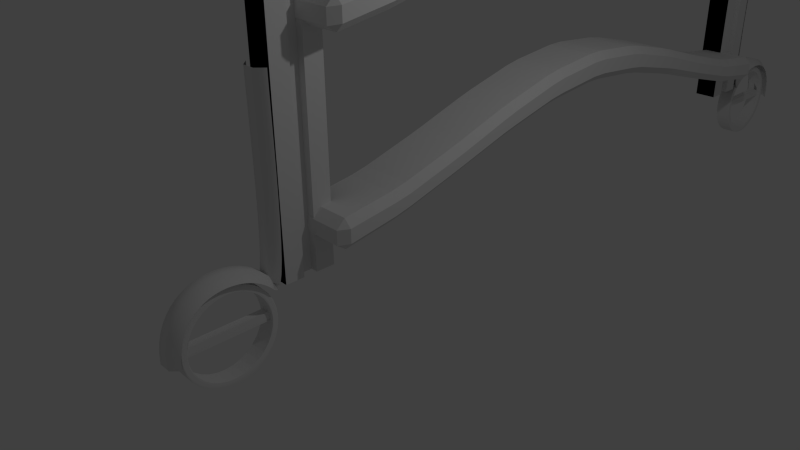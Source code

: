 # Source: ladder_for_library_bad.blend  (saved by Blender 2.75.0; exported with 4.5.12 LTS)
import bpy
from mathutils import Matrix  # noqa: F401  (used for matrix-valued properties, if any)

bpy.ops.wm.read_factory_settings(use_empty=True)
scene = bpy.context.scene
scene.name = 'Scene'

# ---- collections
col_collection_1 = bpy.data.collections.new('Collection 1'); scene.collection.children.link(col_collection_1)

# ---- world
world_world = bpy.data.worlds.new('World'); scene.world = world_world
world_world.color = (0.05088, 0.05088, 0.05088)
world_world.use_sun_shadow = False
world_world.sun_shadow_jitter_overblur = 0.0
world_world.cycles.sampling_method = 'MANUAL'
world_world.cycles.sample_map_resolution = 256

# ---- cameras
cam_camera = bpy.data.cameras.new('Camera')
cam_camera.clip_end = 100.0
cam_camera.lens = 35.0
cam_camera.sensor_width = 32.0
cam_camera.sensor_height = 18.0
cam_camera.ortho_scale = 7.314
cam_camera.dof.focus_distance = 0.0
cam_camera.dof.aperture_fstop = 128.0

# ---- lights
light_lamp = bpy.data.lights.new('Lamp', 'POINT')
light_lamp.transmission_factor = 0.0
light_lamp.cutoff_distance = 30.0
light_lamp.energy = 100.0
light_lamp.shadow_buffer_clip_start = 1.001
light_lamp.shadow_soft_size = 0.1
light_lamp.shadow_maximum_resolution = 0.006
light_lamp.use_absolute_resolution = True
light_lamp.cycles.use_multiple_importance_sampling = False

# ---- meshes
me_cube_003 = bpy.data.meshes.new('Cube.003')
me_cube_003.from_pydata([(1.092, -5.818, 0.1225), (1.092, -5.91, 0.02883), (1.092, -6.203, -0.06781), (1.092, -6.683, -0.1575), (1.092, -7.329, -0.2362), (1.092, -8.116, -0.3008), (1.092, -9.014, -0.3488), (1.092, -9.989, -0.3784), (1.092, -11.0, -0.3884), (1.092, -12.02, -0.3784), (1.092, -12.99, -0.3488), (1.092, -13.89, -0.3008), (1.092, -14.68, -0.2362), (1.092, -15.32, -0.1575), (1.092, -15.8, -0.06781), (1.092, -16.1, 0.02883), (1.092, -16.19, 0.1225), (1.092, -16.1, 0.2162), (1.092, -15.8, 0.3128), (1.092, -15.32, 0.4025), (1.092, -14.68, 0.4812), (1.092, -13.89, 0.5458), (1.092, -12.99, 0.5938), (1.092, -12.02, 0.6234), (1.092, -11.0, 0.6334), (1.092, -9.989, 0.6234), (1.092, -9.014, 0.5938), (1.092, -8.116, 0.5458), (1.092, -7.329, 0.4812), (1.092, -6.683, 0.4025), (1.092, -6.203, 0.3128), (1.092, -5.91, 0.2162), (0.0, -5.12, 0.1225), (0.0, -5.233, 0.007736), (0.0, -5.568, -0.1026), (0.0, -6.112, -0.2043), (0.0, -6.843, -0.2934), (0.0, -7.735, -0.3666), (0.0, -8.752, -0.421), (0.0, -9.855, -0.4544), (0.0, -11.0, -0.4657), (0.0, -12.15, -0.4544), (0.0, -13.25, -0.421), (0.0, -14.27, -0.3666), (0.0, -15.16, -0.2934), (0.0, -15.89, -0.2043), (0.0, -16.44, -0.1026), (0.0, -16.77, 0.007736), (0.0, -16.88, 0.1225), (0.0, -16.77, 0.2373), (0.0, -16.44, 0.3476), (0.0, -15.89, 0.4493), (0.0, -15.16, 0.5384), (0.0, -14.27, 0.6116), (0.0, -13.25, 0.666), (0.0, -12.15, 0.6994), (0.0, -11.0, 0.7107), (0.0, -9.855, 0.6994), (0.0, -8.752, 0.666), (0.0, -7.735, 0.6116), (0.0, -6.843, 0.5384), (0.0, -6.112, 0.4493), (0.0, -5.568, 0.3476), (0.0, -5.233, 0.2373), (1.092, -5.233, 0.007738), (1.092, -5.12, 0.1225), (1.092, -5.568, -0.1026), (1.092, -6.112, -0.2043), (1.092, -6.843, -0.2934), (1.092, -7.735, -0.3666), (1.092, -8.752, -0.421), (1.092, -9.855, -0.4544), (1.092, -11.0, -0.4657), (1.092, -12.15, -0.4544), (1.092, -13.25, -0.421), (1.092, -14.27, -0.3666), (1.092, -15.16, -0.2934), (1.092, -15.89, -0.2043), (1.092, -16.44, -0.1026), (1.092, -16.77, 0.007738), (1.092, -16.88, 0.1225), (1.092, -16.77, 0.2373), (1.092, -16.44, 0.3476), (1.092, -15.89, 0.4493), (1.092, -15.16, 0.5384), (1.092, -14.27, 0.6116), (1.092, -13.25, 0.666), (1.092, -12.15, 0.6994), (1.092, -11.0, 0.7107), (1.092, -9.855, 0.6994), (1.092, -8.752, 0.666), (1.092, -7.735, 0.6116), (1.092, -6.843, 0.5384), (1.092, -6.112, 0.4493), (1.092, -5.568, 0.3476), (1.092, -5.233, 0.2373), (0.0, -5.818, 0.1225), (0.0, -5.91, 0.02883), (0.0, -6.203, -0.06781), (0.0, -6.683, -0.1575), (0.0, -7.329, -0.2362), (0.0, -8.116, -0.3008), (0.0, -9.014, -0.3488), (0.0, -9.989, -0.3784), (0.0, -11.0, -0.3884), (0.0, -12.02, -0.3784), (0.0, -12.99, -0.3488), (0.0, -13.89, -0.3008), (0.0, -14.68, -0.2362), (0.0, -15.32, -0.1575), (0.0, -15.8, -0.06781), (0.0, -16.1, 0.02883), (0.0, -16.19, 0.07691), (0.0, -16.14, 0.1715), (0.0, -15.8, 0.3128), (0.0, -15.32, 0.4025), (0.0, -14.68, 0.4812), (0.0, -13.89, 0.5458), (0.0, -12.99, 0.5938), (0.0, -12.02, 0.6234), (0.0, -11.0, 0.6334), (0.0, -9.989, 0.6234), (0.0, -9.014, 0.5938), (0.0, -8.116, 0.5458), (0.0, -7.329, 0.4812), (0.0, -6.683, 0.4025), (0.0, -6.203, 0.3128), (0.0, -5.91, 0.2162), (1.092, -16.14, 0.1693), (0.546, -16.19, 0.07691), (0.546, -16.14, 0.1715), (0.0, -5.621, 0.1693), (0.0, -5.667, 0.07691), (0.0, -5.575, 0.2162), (0.546, -5.667, 0.07691), (0.546, -5.575, 0.2162), (0.546, -5.621, 0.1693), (0.0, -5.621, 0.1693), (1.092, -16.1, 0.2162), (1.092, -15.8, 0.3128), (0.0, -15.8, 0.3128)], [], [(32, 65, 64, 33), (33, 64, 66, 34), (34, 66, 67, 35), (35, 67, 68, 36), (36, 68, 69, 37), (37, 69, 70, 38), (38, 70, 71, 39), (39, 71, 72, 40), (40, 72, 73, 41), (41, 73, 74, 42), (42, 74, 75, 43), (43, 75, 76, 44), (44, 76, 77, 45), (45, 77, 78, 46), (46, 78, 79, 47), (47, 79, 80, 48), (48, 80, 81, 49), (49, 81, 82, 50), (50, 82, 83, 51), (51, 83, 84, 52), (52, 84, 85, 53), (53, 85, 86, 54), (54, 86, 87, 55), (55, 87, 88, 56), (56, 88, 89, 57), (57, 89, 90, 58), (58, 90, 91, 59), (59, 91, 92, 60), (60, 92, 93, 61), (61, 93, 94, 62), (63, 95, 65, 32), (62, 94, 95, 63), (0, 1, 64, 65), (1, 2, 66, 64), (2, 3, 67, 66), (3, 4, 68, 67), (4, 5, 69, 68), (5, 6, 70, 69), (6, 7, 71, 70), (7, 8, 72, 71), (8, 9, 73, 72), (9, 10, 74, 73), (10, 11, 75, 74), (11, 12, 76, 75), (12, 13, 77, 76), (13, 14, 78, 77), (14, 15, 79, 78), (15, 16, 80, 79), (16, 128, 17, 81, 80), (17, 18, 82, 81), (18, 19, 83, 82), (19, 20, 84, 83), (20, 21, 85, 84), (21, 22, 86, 85), (22, 23, 87, 86), (23, 24, 88, 87), (24, 25, 89, 88), (25, 26, 90, 89), (26, 27, 91, 90), (27, 28, 92, 91), (28, 29, 93, 92), (29, 30, 94, 93), (30, 31, 95, 94), (31, 0, 65, 95), (22, 21, 117, 118), (9, 8, 104, 105), (23, 22, 118, 119), (10, 9, 105, 106), (24, 23, 119, 120), (11, 10, 106, 107), (25, 24, 120, 121), (12, 11, 107, 108), (26, 25, 121, 122), (13, 12, 108, 109), (27, 26, 122, 123), (14, 13, 109, 110), (1, 0, 96, 97), (28, 27, 123, 124), (15, 14, 110, 111), (2, 1, 97, 98), (29, 28, 124, 125), (16, 15, 111, 112, 129), (3, 2, 98, 99), (30, 29, 125, 126), (129, 112, 132, 134), (4, 3, 99, 100), (31, 30, 126, 127), (18, 17, 130, 113, 114), (5, 4, 100, 101), (0, 31, 127, 96), (19, 18, 114, 115), (6, 5, 101, 102), (20, 19, 115, 116), (7, 6, 102, 103), (21, 20, 116, 117), (8, 7, 103, 104), (17, 128, 16, 129, 130), (130, 129, 134, 136), (136, 134, 132, 131), (135, 136, 131, 133), (130, 136, 137, 113), (139, 138, 130, 113, 140)])
me_cube_003.polygons.foreach_set('use_smooth', [True] * 102)
me_cube_003.use_remesh_preserve_volume = False
me_cube_003.use_remesh_preserve_attributes = False
me_cube_003.use_mirror_vertex_groups = False
me_cube_003.update()
me_cube_002 = bpy.data.meshes.new('Cube.002')
me_cube_002.from_pydata([(-0.6153, -1.0, -0.9879), (-0.6153, -1.0, -0.5976), (-0.6153, 6.75, -0.9879), (-0.6153, 6.75, -0.5976), (0.2744, -1.0, -0.9879), (0.2744, -1.0, -0.5976), (0.2744, 6.75, -0.9879), (0.2744, 6.75, -0.5976), (-0.6153, -0.225, -0.4687), (-0.6153, 0.55, -0.2124), (-0.6153, 1.325, 0.07952), (-0.6153, 2.1, 0.3094), (-0.6153, 2.875, 0.4), (-0.6153, 3.65, 0.3094), (-0.6153, 4.425, 0.07952), (-0.6153, 5.2, -0.2124), (-0.6153, 5.975, -0.4687), (-0.6153, 5.975, -0.8389), (-0.6153, 5.2, -0.581), (-0.6153, 4.425, -0.3079), (-0.6153, 3.65, -0.09063), (-0.6153, 2.875, 0.0), (-0.6153, 2.1, -0.09063), (-0.6153, 1.325, -0.3079), (-0.6153, 0.55, -0.581), (-0.6153, -0.225, -0.8389), (0.2744, 5.975, -0.4687), (0.2744, 5.2, -0.2124), (0.2744, 4.425, 0.07952), (0.2744, 3.65, 0.3094), (0.2744, 2.875, 0.4), (0.2744, 2.1, 0.3094), (0.2744, 1.325, 0.07952), (0.2744, 0.55, -0.2124), (0.2744, -0.225, -0.4687), (0.2744, -0.225, -0.8389), (0.2744, 0.55, -0.581), (0.2744, 1.325, -0.3079), (0.2744, 2.1, -0.09063), (0.2744, 2.875, 0.0), (0.2744, 3.65, -0.09063), (0.2744, 4.425, -0.3079), (0.2744, 5.2, -0.581), (0.2744, 5.975, -0.8389)], [], [(16, 3, 2, 17), (3, 7, 6, 2), (34, 5, 4, 35), (5, 1, 0, 4), (17, 2, 6, 43), (26, 7, 3, 16), (5, 34, 8, 1), (34, 33, 9, 8), (33, 32, 10, 9), (32, 31, 11, 10), (31, 30, 12, 11), (30, 29, 13, 12), (29, 28, 14, 13), (28, 27, 15, 14), (27, 26, 16, 15), (0, 25, 35, 4), (25, 24, 36, 35), (24, 23, 37, 36), (23, 22, 38, 37), (22, 21, 39, 38), (21, 20, 40, 39), (20, 19, 41, 40), (19, 18, 42, 41), (18, 17, 43, 42), (7, 26, 43, 6), (26, 27, 42, 43), (27, 28, 41, 42), (28, 29, 40, 41), (29, 30, 39, 40), (30, 31, 38, 39), (31, 32, 37, 38), (32, 33, 36, 37), (33, 34, 35, 36), (1, 8, 25, 0), (8, 9, 24, 25), (9, 10, 23, 24), (10, 11, 22, 23), (11, 12, 21, 22), (12, 13, 20, 21), (13, 14, 19, 20), (14, 15, 18, 19), (15, 16, 17, 18)])
me_cube_002.use_remesh_preserve_volume = False
me_cube_002.use_remesh_preserve_attributes = False
me_cube_002.use_mirror_vertex_groups = False
me_cube_002.update()
me_cube_001 = bpy.data.meshes.new('Cube.001')
me_cube_001.from_pydata([(-1.0, -3.516, 0.09194), (-1.0, -3.516, 15.82), (-1.0, 0.6, 0.09194), (-1.0, 0.6, 15.82), (1.0, -3.516, 0.09194), (1.0, -3.516, 15.82), (1.0, 0.6, 0.09194), (1.0, 0.6, 15.82), (-1.0, -0.9152, 15.82), (-1.0, -2.001, 15.82), (-1.0, -2.001, 0.09194), (-1.0, -0.9152, 0.09194), (1.0, -2.001, 15.82), (1.0, -0.9152, 15.82), (1.0, -0.9152, 0.09194), (1.0, -2.001, 0.09194), (0.4118, -2.001, 15.82), (0.4118, -0.9152, 15.82), (-0.4118, -0.9152, 15.82), (-0.4118, -2.001, 15.82), (-0.4118, -2.001, 0.09194), (-0.4118, -0.9152, 0.09194), (0.4118, -0.9152, 0.09194), (0.4118, -2.001, 0.09194)], [], [(5, 12, 9, 1), (3, 7, 6, 2), (5, 1, 0, 4), (0, 10, 15, 4), (1, 9, 10, 0), (13, 7, 3, 8), (11, 2, 6, 14), (11, 14, 22, 21), (15, 10, 20, 23), (10, 9, 19, 20), (8, 3, 2, 11), (17, 18, 19, 16), (21, 22, 23, 20), (18, 21, 20, 19), (9, 12, 16, 19), (13, 8, 18, 17), (8, 11, 21, 18)])
me_cube_001.use_remesh_preserve_volume = False
me_cube_001.use_remesh_preserve_attributes = False
me_cube_001.use_mirror_vertex_groups = False
me_cube_001.update()

# ---- curves / text
cu_beziercurve_001 = bpy.data.curves.new('BezierCurve.001', 'CURVE')
cu_beziercurve_001.dimensions = '3D'
_sp = cu_beziercurve_001.splines.new('BEZIER'); _sp.bezier_points.add(1)
_sp.bezier_points.foreach_set('co', [0.1811, -0.5919, 6.523e-09, 1.421, -0.5159, -1.983e-08])
_sp.bezier_points.foreach_set('handle_left', [0.1647, -1.299, -4.994e-09, 1.421, 0.4841, 2.144e-08])
_sp.bezier_points.foreach_set('handle_right', [0.2004, 0.2445, 2.015e-08, 1.421, -1.516, -6.11e-08])
for _p, _l, _r in zip(_sp.bezier_points, ['ALIGNED', 'ALIGNED'], ['ALIGNED', 'ALIGNED']): _p.handle_left_type = _l; _p.handle_right_type = _r
_sp.bezier_points.foreach_set('radius', [0.3, 1.0])
_sp.order_u = 0
_sp.order_v = 0
cu_beziercurve_001.use_path = True
cu_beziercurve_001.use_path_clamp = True
cu_beziercurve_001.bevel_resolution = 0
cu_beziercurve_001.bevel_depth = 0.3
cu_beziercurve_001.fill_mode = 'HALF'
cu_beziercurve = bpy.data.curves.new('BezierCurve', 'CURVE')
cu_beziercurve.dimensions = '3D'
_sp = cu_beziercurve.splines.new('BEZIER'); _sp.bezier_points.add(3)
_sp.bezier_points.foreach_set('co', [-1.025, 1.061, 2.462e-09, 1.505, 0.9279, -2.03e-08, 1.238, 0.2094, 6.313e-08, 1.982, -0.3204, -7.719e-08])
_sp.bezier_points.foreach_set('handle_left', [-1.732, 1.057, 2.873e-08, 1.729, 1.121, -1.639e-07, 1.204, 0.4326, 1.132e-07, 1.449, -0.3351, -6.932e-08])
_sp.bezier_points.foreach_set('handle_right', [-0.04085, 1.067, -3.411e-08, 1.27, 0.7257, 1.302e-07, 1.272, -0.01372, 1.306e-08, 2.982, -0.2928, -9.193e-08])
for _p, _l, _r in zip(_sp.bezier_points, ['ALIGNED', 'ALIGNED', 'ALIGNED', 'ALIGNED'], ['ALIGNED', 'ALIGNED', 'ALIGNED', 'ALIGNED']): _p.handle_left_type = _l; _p.handle_right_type = _r
_sp.bezier_points.foreach_set('tilt', [3.142, 3.142, 3.142, 3.142])
_sp.order_u = 0
_sp.order_v = 0
cu_beziercurve.use_path = True
cu_beziercurve.use_path_clamp = True
cu_beziercurve.bevel_resolution = 0
cu_beziercurve.extrude = 0.087
cu_beziercurve.bevel_depth = 0.1
cu_beziercurve.fill_mode = 'HALF'

# ---- objects
ob_wheel_control = bpy.data.objects.new('wheel control', None)
ob_beziercurve_001 = bpy.data.objects.new('BezierCurve.001', cu_beziercurve_001)
ob_wheel = bpy.data.objects.new('Wheel', me_cube_003)
ob_step = bpy.data.objects.new('step', me_cube_002)
ob_beziercurve = bpy.data.objects.new('BezierCurve', cu_beziercurve)
ob_lamp = bpy.data.objects.new('Lamp', light_lamp)
ob_support_beam = bpy.data.objects.new('Support beam', me_cube_001)
ob_camera = bpy.data.objects.new('Camera', cam_camera)

# ---- transforms, parenting, visibility, modifiers, constraints
ob_wheel_control.location = (0.2061, 3.494, 0.675)
ob_wheel_control.empty_image_offset = (0.0, 0.0)
ob_wheel_control.lineart.crease_threshold = 0.0
ob_beziercurve_001.location = (-1.424, -1.252, 27.59)
ob_beziercurve_001.rotation_euler = (1.571, -0.0, 0.0)
ob_beziercurve_001.lineart.crease_threshold = 0.0
_m = ob_beziercurve_001.modifiers.new('Mirror', 'MIRROR')
_m.use_axis = (False, True, False)
_m.mirror_object = ob_wheel_control
ob_wheel.location = (0.1493, -1.159, -0.1938)
ob_wheel.scale = (0.1077, 0.1077, 1.077)
ob_wheel.lineart.crease_threshold = 0.0
_m = ob_wheel.modifiers.new('Bevel', 'BEVEL')
_m.width = 0.186
_m.width_pct = 0.186
_m.limit_method = 'NONE'
_m.spread = 0.0
_m = ob_wheel.modifiers.new('Mirror', 'MIRROR')
_m.use_clip = True
_m = ob_wheel.modifiers.new('EdgeSplit', 'EDGE_SPLIT')
_m = ob_wheel.modifiers.new('Mirror.001', 'MIRROR')
_m.use_axis = (False, True, False)
_m.mirror_object = ob_wheel_control
ob_step.location = (0.5612, 0.03132, 1.712)
ob_step.scale = (1.0, 1.2, 1.0)
ob_step.lineart.crease_threshold = 0.0
_m = ob_step.modifiers.new('Bevel', 'BEVEL')
_m.limit_method = 'NONE'
_m.spread = 0.0
_m = ob_step.modifiers.new('Array', 'ARRAY')
_m.count = 11
_m.constant_offset_displace = (0.0, 0.0, 0.0)
_m.relative_offset_displace = (0.0, 0.0, 1.8)
ob_beziercurve.location = (0.1459, -2.696, 1.841)
ob_beziercurve.rotation_euler = (-0.0, 1.571, 0.0)
ob_beziercurve.lineart.crease_threshold = 0.0
_m = ob_beziercurve.modifiers.new('Mirror', 'MIRROR')
_m.use_axis = (False, True, False)
_m.mirror_object = ob_wheel_control
ob_lamp.location = (4.076, 1.005, 5.904)
ob_lamp.rotation_euler = (0.6503, 0.05522, 1.866)
ob_lamp.lock_rotations_4d = False
ob_lamp.empty_display_type = 'ARROWS'
ob_lamp.color = (0.0, 0.0, 0.0, 0.0)
ob_lamp.lineart.crease_threshold = 0.0
ob_support_beam.location = (0.1493, -1.004, 0.1724)
ob_support_beam.scale = (0.17, 0.17, 1.7)
ob_support_beam.lineart.crease_threshold = 0.0
_m = ob_support_beam.modifiers.new('Array', 'ARRAY')
_m.constant_offset_displace = (0.0, 0.0, 0.0)
_m.relative_offset_displace = (0.0, 13.6, 0.0)
_m = ob_support_beam.modifiers.new('Bevel', 'BEVEL')
_m.width = 0.186
_m.width_pct = 0.186
_m.limit_method = 'NONE'
_m.spread = 0.0
_m = ob_support_beam.modifiers.new('Mirror', 'MIRROR')
ob_camera.location = (7.481, -6.508, 5.344)
ob_camera.rotation_euler = (1.109, 0.01082, 0.8149)
ob_camera.lock_rotations_4d = False
ob_camera.empty_display_type = 'ARROWS'
ob_camera.color = (0.0, 0.0, 0.0, 0.0)
ob_camera.display_type = 'WIRE'
ob_camera.lineart.crease_threshold = 0.0

# ---- collection membership
col_collection_1.objects.link(ob_wheel_control)
col_collection_1.objects.link(ob_beziercurve_001)
col_collection_1.objects.link(ob_wheel)
col_collection_1.objects.link(ob_step)
col_collection_1.objects.link(ob_beziercurve)
col_collection_1.objects.link(ob_lamp)
col_collection_1.objects.link(ob_support_beam)
col_collection_1.objects.link(ob_camera)

# ---- scene / render settings (as saved in the file)
scene.camera = ob_camera
scene.frame_start = 1; scene.frame_end = 250; scene.frame_set(11)
scene.render.engine = 'BLENDER_EEVEE_NEXT'
scene.render.resolution_percentage = 50
scene.render.dither_intensity = 0.0
scene.cycles.use_denoising = False
scene.cycles.samples = 10
scene.cycles.sampling_pattern = 'TABULATED_SOBOL'
scene.cycles.light_sampling_threshold = 0.0
scene.cycles.use_adaptive_sampling = False
scene.cycles.use_light_tree = False
scene.cycles.blur_glossy = 0.0
scene.cycles.pixel_filter_type = 'GAUSSIAN'
scene.cycles.sample_clamp_indirect = 0.0
scene.view_settings.view_transform = 'Standard'
bpy.context.view_layer.update()
